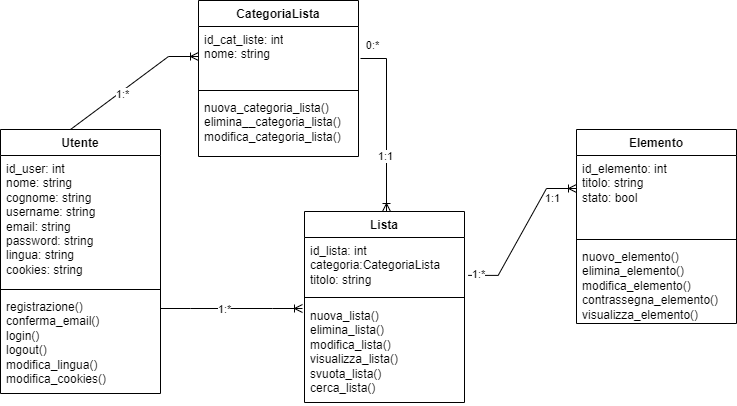

The diagram above was exported from draw.io. Its source (the exported page's mxGraphModel, read from the mxfile embedded in the PNG):
<mxGraphModel dx="1050" dy="581" grid="0" gridSize="10" guides="1" tooltips="1" connect="1" arrows="1" fold="1" page="1" pageScale="1" pageWidth="827" pageHeight="1169" math="0" shadow="0">
  <root>
    <mxCell id="WIyWlLk6GJQsqaUBKTNV-0" />
    <mxCell id="WIyWlLk6GJQsqaUBKTNV-1" parent="WIyWlLk6GJQsqaUBKTNV-0" />
    <mxCell id="nCuEMDhqCk1brQqNc3OL-4" value="Lista" style="swimlane;fontStyle=1;align=center;verticalAlign=top;childLayout=stackLayout;horizontal=1;startSize=26;horizontalStack=0;resizeParent=1;resizeParentMax=0;resizeLast=0;collapsible=1;marginBottom=0;whiteSpace=wrap;html=1;" parent="WIyWlLk6GJQsqaUBKTNV-1" vertex="1">
      <mxGeometry x="324" y="802" width="160" height="191" as="geometry" />
    </mxCell>
    <mxCell id="nCuEMDhqCk1brQqNc3OL-5" value="id_lista: int&lt;br&gt;categoria:CategoriaLista&lt;br&gt;titolo: string" style="text;strokeColor=none;fillColor=none;align=left;verticalAlign=top;spacingLeft=4;spacingRight=4;overflow=hidden;rotatable=0;points=[[0,0.5],[1,0.5]];portConstraint=eastwest;whiteSpace=wrap;html=1;imageAspect=1;noLabel=0;collapsible=0;autosize=1;imageHeight=24;" parent="nCuEMDhqCk1brQqNc3OL-4" vertex="1">
      <mxGeometry y="26" width="160" height="55" as="geometry" />
    </mxCell>
    <mxCell id="nCuEMDhqCk1brQqNc3OL-6" value="" style="line;strokeWidth=1;fillColor=none;align=left;verticalAlign=middle;spacingTop=-1;spacingLeft=3;spacingRight=3;rotatable=0;labelPosition=right;points=[];portConstraint=eastwest;strokeColor=inherit;noLabel=0;" parent="nCuEMDhqCk1brQqNc3OL-4" vertex="1">
      <mxGeometry y="81" width="160" height="10" as="geometry" />
    </mxCell>
    <mxCell id="nCuEMDhqCk1brQqNc3OL-7" value="nuova_lista()&lt;br&gt;elimina_lista()&lt;br&gt;modifica_lista()&lt;br&gt;visualizza_lista()&lt;br&gt;svuota_lista()&lt;br&gt;cerca_lista()" style="text;strokeColor=none;fillColor=none;align=left;verticalAlign=top;spacingLeft=4;spacingRight=4;overflow=hidden;rotatable=0;points=[[0,0.5],[1,0.5]];portConstraint=eastwest;whiteSpace=wrap;html=1;" parent="nCuEMDhqCk1brQqNc3OL-4" vertex="1">
      <mxGeometry y="91" width="160" height="100" as="geometry" />
    </mxCell>
    <mxCell id="7byKXhx5d0hJ-Z4Lfype-5" value="CategoriaLista" style="swimlane;fontStyle=1;align=center;verticalAlign=top;childLayout=stackLayout;horizontal=1;startSize=26;horizontalStack=0;resizeParent=1;resizeParentMax=0;resizeLast=0;collapsible=1;marginBottom=0;whiteSpace=wrap;html=1;" parent="WIyWlLk6GJQsqaUBKTNV-1" vertex="1">
      <mxGeometry x="218" y="591" width="160" height="156" as="geometry" />
    </mxCell>
    <mxCell id="7byKXhx5d0hJ-Z4Lfype-6" value="id_cat_liste: int&lt;br&gt;nome: string" style="text;strokeColor=none;fillColor=none;align=left;verticalAlign=top;spacingLeft=4;spacingRight=4;overflow=hidden;rotatable=0;points=[[0,0.5],[1,0.5]];portConstraint=eastwest;whiteSpace=wrap;html=1;" parent="7byKXhx5d0hJ-Z4Lfype-5" vertex="1">
      <mxGeometry y="26" width="160" height="60" as="geometry" />
    </mxCell>
    <mxCell id="7byKXhx5d0hJ-Z4Lfype-7" value="" style="line;strokeWidth=1;fillColor=none;align=left;verticalAlign=middle;spacingTop=-1;spacingLeft=3;spacingRight=3;rotatable=0;labelPosition=right;points=[];portConstraint=eastwest;strokeColor=inherit;" parent="7byKXhx5d0hJ-Z4Lfype-5" vertex="1">
      <mxGeometry y="86" width="160" height="8" as="geometry" />
    </mxCell>
    <mxCell id="7byKXhx5d0hJ-Z4Lfype-8" value="nuova_categoria_lista()&lt;br&gt;elimina__categoria_lista()&lt;br&gt;modifica_categoria_lista()" style="text;strokeColor=none;fillColor=none;align=left;verticalAlign=top;spacingLeft=4;spacingRight=4;overflow=hidden;rotatable=0;points=[[0,0.5],[1,0.5]];portConstraint=eastwest;whiteSpace=wrap;html=1;" parent="7byKXhx5d0hJ-Z4Lfype-5" vertex="1">
      <mxGeometry y="94" width="160" height="62" as="geometry" />
    </mxCell>
    <mxCell id="7byKXhx5d0hJ-Z4Lfype-9" value="Elemento&lt;br&gt;" style="swimlane;fontStyle=1;align=center;verticalAlign=top;childLayout=stackLayout;horizontal=1;startSize=26;horizontalStack=0;resizeParent=1;resizeParentMax=0;resizeLast=0;collapsible=1;marginBottom=0;whiteSpace=wrap;html=1;" parent="WIyWlLk6GJQsqaUBKTNV-1" vertex="1">
      <mxGeometry x="596" y="720" width="160" height="194" as="geometry">
        <mxRectangle x="596" y="720" width="89" height="26" as="alternateBounds" />
      </mxGeometry>
    </mxCell>
    <mxCell id="7byKXhx5d0hJ-Z4Lfype-10" value="id_elemento: int&lt;br&gt;titolo: string&lt;br&gt;stato: bool" style="text;strokeColor=none;fillColor=none;align=left;verticalAlign=top;spacingLeft=4;spacingRight=4;overflow=hidden;rotatable=0;points=[[0,0.5],[1,0.5]];portConstraint=eastwest;whiteSpace=wrap;html=1;" parent="7byKXhx5d0hJ-Z4Lfype-9" vertex="1">
      <mxGeometry y="26" width="160" height="80" as="geometry" />
    </mxCell>
    <mxCell id="7byKXhx5d0hJ-Z4Lfype-11" value="" style="line;strokeWidth=1;fillColor=none;align=left;verticalAlign=middle;spacingTop=-1;spacingLeft=3;spacingRight=3;rotatable=0;labelPosition=right;points=[];portConstraint=eastwest;strokeColor=inherit;" parent="7byKXhx5d0hJ-Z4Lfype-9" vertex="1">
      <mxGeometry y="106" width="160" height="8" as="geometry" />
    </mxCell>
    <mxCell id="7byKXhx5d0hJ-Z4Lfype-12" value="nuovo_elemento()&lt;br&gt;elimina_elemento()&lt;br&gt;modifica_elemento()&lt;br&gt;contrassegna_elemento()&lt;br&gt;visualizza_elemento()" style="text;strokeColor=none;fillColor=none;align=left;verticalAlign=top;spacingLeft=4;spacingRight=4;overflow=hidden;rotatable=0;points=[[0,0.5],[1,0.5]];portConstraint=eastwest;whiteSpace=wrap;html=1;" parent="7byKXhx5d0hJ-Z4Lfype-9" vertex="1">
      <mxGeometry y="114" width="160" height="80" as="geometry" />
    </mxCell>
    <mxCell id="Jgzvhfw1gfzk9TauLOii-0" value="Utente" style="swimlane;fontStyle=1;align=center;verticalAlign=top;childLayout=stackLayout;horizontal=1;startSize=26;horizontalStack=0;resizeParent=1;resizeParentMax=0;resizeLast=0;collapsible=1;marginBottom=0;whiteSpace=wrap;html=1;" parent="WIyWlLk6GJQsqaUBKTNV-1" vertex="1">
      <mxGeometry x="20" y="720" width="160" height="264" as="geometry" />
    </mxCell>
    <mxCell id="Jgzvhfw1gfzk9TauLOii-1" value="id_user: int&lt;br&gt;nome: string&lt;br&gt;cognome: string&lt;br&gt;username: string&lt;br&gt;email: string&lt;br&gt;password: string&lt;br&gt;lingua: string&lt;br&gt;cookies: string" style="text;strokeColor=none;fillColor=none;align=left;verticalAlign=top;spacingLeft=4;spacingRight=4;overflow=hidden;rotatable=0;points=[[0,0.5],[1,0.5]];portConstraint=eastwest;whiteSpace=wrap;html=1;" parent="Jgzvhfw1gfzk9TauLOii-0" vertex="1">
      <mxGeometry y="26" width="160" height="130" as="geometry" />
    </mxCell>
    <mxCell id="Jgzvhfw1gfzk9TauLOii-2" value="" style="line;strokeWidth=1;fillColor=none;align=left;verticalAlign=middle;spacingTop=-1;spacingLeft=3;spacingRight=3;rotatable=0;labelPosition=right;points=[];portConstraint=eastwest;strokeColor=inherit;" parent="Jgzvhfw1gfzk9TauLOii-0" vertex="1">
      <mxGeometry y="156" width="160" height="8" as="geometry" />
    </mxCell>
    <mxCell id="Jgzvhfw1gfzk9TauLOii-3" value="registrazione()&lt;br&gt;conferma_email()&lt;br&gt;login()&lt;br&gt;logout()&lt;br&gt;modifica_lingua()&lt;br&gt;modifica_cookies()&lt;br&gt;" style="text;strokeColor=none;fillColor=none;align=left;verticalAlign=top;spacingLeft=4;spacingRight=4;overflow=hidden;rotatable=0;points=[[0,0.5],[1,0.5]];portConstraint=eastwest;whiteSpace=wrap;html=1;" parent="Jgzvhfw1gfzk9TauLOii-0" vertex="1">
      <mxGeometry y="164" width="160" height="100" as="geometry" />
    </mxCell>
    <mxCell id="Jgzvhfw1gfzk9TauLOii-5" value="" style="edgeStyle=entityRelationEdgeStyle;fontSize=12;html=1;endArrow=ERoneToMany;rounded=0;exitX=0.25;exitY=0;exitDx=0;exitDy=0;" parent="WIyWlLk6GJQsqaUBKTNV-1" edge="1" target="7byKXhx5d0hJ-Z4Lfype-6" source="Jgzvhfw1gfzk9TauLOii-0">
      <mxGeometry width="100" height="100" relative="1" as="geometry">
        <mxPoint x="100.8" y="718.02" as="sourcePoint" />
        <mxPoint x="218.00000000000006" y="635" as="targetPoint" />
      </mxGeometry>
    </mxCell>
    <mxCell id="SaTxSiJa48kLIpvCzYg8-1" value="1:*" style="edgeLabel;html=1;align=center;verticalAlign=middle;resizable=0;points=[];" parent="Jgzvhfw1gfzk9TauLOii-5" vertex="1" connectable="0">
      <mxGeometry relative="1" as="geometry">
        <mxPoint x="3" y="1" as="offset" />
      </mxGeometry>
    </mxCell>
    <mxCell id="zf0-FfzUGsTjCBfvvfBg-0" value="" style="edgeStyle=entityRelationEdgeStyle;fontSize=12;html=1;endArrow=ERoneToMany;rounded=0;" parent="WIyWlLk6GJQsqaUBKTNV-1" edge="1">
      <mxGeometry width="100" height="100" relative="1" as="geometry">
        <mxPoint x="180" y="899" as="sourcePoint" />
        <mxPoint x="322" y="899" as="targetPoint" />
      </mxGeometry>
    </mxCell>
    <mxCell id="zf0-FfzUGsTjCBfvvfBg-1" value="1:*" style="edgeLabel;html=1;align=center;verticalAlign=middle;resizable=0;points=[];" parent="zf0-FfzUGsTjCBfvvfBg-0" connectable="0" vertex="1">
      <mxGeometry x="-0.1142" relative="1" as="geometry">
        <mxPoint as="offset" />
      </mxGeometry>
    </mxCell>
    <mxCell id="5JlWnVw8N9WUcJJfIzEA-0" value="" style="fontSize=12;html=1;endArrow=ERoneToMany;rounded=0;exitX=1;exitY=0.5;exitDx=0;exitDy=0;edgeStyle=orthogonalEdgeStyle;" parent="WIyWlLk6GJQsqaUBKTNV-1" edge="1">
      <mxGeometry width="100" height="100" relative="1" as="geometry">
        <mxPoint x="380" y="649" as="sourcePoint" />
        <mxPoint x="406" y="802" as="targetPoint" />
      </mxGeometry>
    </mxCell>
    <mxCell id="5JlWnVw8N9WUcJJfIzEA-1" value="1:1" style="edgeLabel;html=1;align=center;verticalAlign=middle;resizable=0;points=[];" parent="5JlWnVw8N9WUcJJfIzEA-0" connectable="0" vertex="1">
      <mxGeometry x="0.6222" y="1" relative="1" as="geometry">
        <mxPoint x="-3" y="-22" as="offset" />
      </mxGeometry>
    </mxCell>
    <mxCell id="5JlWnVw8N9WUcJJfIzEA-2" value="0:*" style="edgeLabel;html=1;align=center;verticalAlign=middle;resizable=0;points=[];" parent="5JlWnVw8N9WUcJJfIzEA-0" connectable="0" vertex="1">
      <mxGeometry x="0.6667" relative="1" as="geometry">
        <mxPoint x="-15" y="-137" as="offset" />
      </mxGeometry>
    </mxCell>
    <mxCell id="1fL9pF--90D-XBW8Q-lH-9" value="" style="edgeStyle=entityRelationEdgeStyle;fontSize=12;html=1;endArrow=ERoneToMany;rounded=0;exitX=1.023;exitY=0.689;exitDx=0;exitDy=0;exitPerimeter=0;" parent="WIyWlLk6GJQsqaUBKTNV-1" edge="1" source="nCuEMDhqCk1brQqNc3OL-5">
      <mxGeometry width="100" height="100" relative="1" as="geometry">
        <mxPoint x="560" y="779" as="sourcePoint" />
        <mxPoint x="596" y="779" as="targetPoint" />
      </mxGeometry>
    </mxCell>
    <mxCell id="1fL9pF--90D-XBW8Q-lH-10" value="1:1" style="edgeLabel;html=1;align=center;verticalAlign=middle;resizable=0;points=[];" parent="1fL9pF--90D-XBW8Q-lH-9" connectable="0" vertex="1">
      <mxGeometry x="0.6222" y="1" relative="1" as="geometry">
        <mxPoint x="6" y="10" as="offset" />
      </mxGeometry>
    </mxCell>
    <mxCell id="1fL9pF--90D-XBW8Q-lH-11" value="1:*" style="edgeLabel;html=1;align=center;verticalAlign=middle;resizable=0;points=[];" parent="1fL9pF--90D-XBW8Q-lH-9" connectable="0" vertex="1">
      <mxGeometry x="0.6667" relative="1" as="geometry">
        <mxPoint x="-72" y="85" as="offset" />
      </mxGeometry>
    </mxCell>
  </root>
</mxGraphModel>